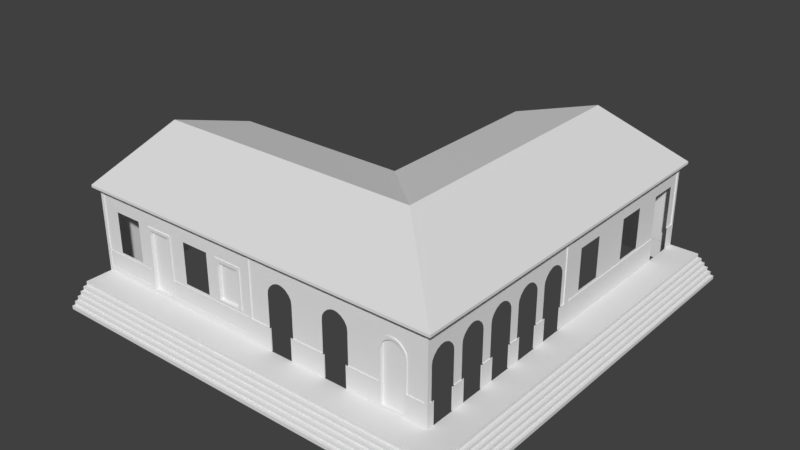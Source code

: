 # Source: casalaranja.blend  (saved by Blender 2.79.0; exported with 4.5.12 LTS)
import bpy
from mathutils import Matrix  # noqa: F401  (used for matrix-valued properties, if any)

bpy.ops.wm.read_factory_settings(use_empty=True)
scene = bpy.context.scene
scene.name = 'Scene'

# ---- collections
col_collection_1 = bpy.data.collections.new('Collection 1'); scene.collection.children.link(col_collection_1)

# ---- world
world_world = bpy.data.worlds.new('World'); scene.world = world_world
world_world.color = (0.05088, 0.05088, 0.05088)
world_world.use_sun_shadow = False
world_world.sun_shadow_jitter_overblur = 0.0
world_world.cycles.sampling_method = 'MANUAL'

# ---- meshes
me_plane_002 = bpy.data.meshes.new('Plane.002')
me_plane_002.from_pydata([(-15.72, 2.311, -2.093), (-1.494, 2.311, -2.093), (-5.074, 3.42, -16.42), (-1.494, 2.311, -16.42), (-15.72, 2.311, -9.184), (-8.637, 2.311, -9.184), (-8.637, 2.311, -16.42), (-15.72, 2.311, -5.638), (-5.074, 2.299, -16.42), (-1.317, 2.346, -1.914), (-5.066, 3.549, -5.638), (-5.074, 3.537, -16.5), (-15.83, 3.549, -5.638), (-15.83, 2.344, -1.914), (-1.317, 2.346, -16.5), (-15.83, 2.402, -9.184), (-8.637, 2.402, -9.184), (-8.637, 2.402, -16.5), (-1.317, 2.251, -1.914), (-15.83, 2.25, -1.914), (-1.317, 2.251, -16.5), (-5.074, 3.42, -16.5), (-8.637, 2.311, -16.5), (-15.72, 3.457, -5.638), (-15.83, 2.311, -9.184), (-15.83, 3.457, -5.638)], [], [(3, 2, 21, 20), (2, 3, 8), (20, 21, 11, 14), (21, 22, 17, 11), (10, 11, 17, 16), (10, 16, 15, 12), (9, 10, 12, 13), (24, 25, 12, 15), (8, 6, 2), (5, 4, 15, 16), (7, 0, 23), (25, 19, 13, 12), (6, 5, 16, 17), (19, 18, 9, 13), (18, 20, 14, 9), (1, 3, 20, 18), (0, 1, 18, 19), (9, 14, 11, 10), (23, 4, 7), (6, 17, 22), (2, 6, 22, 21), (23, 0, 19, 25), (15, 4, 24), (4, 23, 25, 24)])
me_plane_002.use_remesh_preserve_volume = False
me_plane_002.use_remesh_preserve_attributes = False
me_plane_002.use_mirror_vertex_groups = False
me_plane_002.update()
me_plane_001 = bpy.data.meshes.new('Plane.001')
me_plane_001.from_pydata([(-1.0, -7.893, 0.0), (0.1161, -7.893, 0.0), (-1.0, 6.36, 0.0), (0.1161, 6.36, 0.0), (-1.0, -8.941, 0.0), (-0.162, -8.707, -5.896e-11), (-15.15, -7.893, 0.0), (-15.15, -8.941, 0.0), (0.06482, -8.319, 0.0), (-0.5423, -8.901, 0.0), (0.1161, -7.893, -0.1324), (0.1161, 6.36, -0.1324), (-1.0, -8.941, -0.1324), (-0.162, -8.707, -0.1324), (-15.15, -8.941, -0.1324), (0.06482, -8.319, -0.1324), (-0.5423, -8.901, -0.1324), (0.2658, -7.893, -0.1324), (0.2658, 6.36, -0.1324), (-1.0, -9.093, -0.1324), (-0.02891, -8.844, -0.1324), (-15.15, -9.093, -0.1324), (0.2115, -8.434, -0.1324), (-0.4319, -9.05, -0.1324), (0.2658, -7.893, -0.2644), (0.2658, 6.36, -0.2644), (-1.0, -9.093, -0.2644), (-0.02891, -8.844, -0.2644), (-15.15, -9.093, -0.2644), (0.2115, -8.434, -0.2644), (-0.4319, -9.05, -0.2644), (0.3972, -7.967, -0.2644), (0.3972, 6.36, -0.2644), (-1.006, -9.226, -0.2644), (0.08788, -8.965, -0.2644), (-15.15, -9.226, -0.2644), (0.3402, -8.535, -0.2644), (-0.335, -9.181, -0.2644), (0.3972, -7.967, -0.3963), (0.3972, 6.36, -0.3963), (-1.006, -9.226, -0.3963), (0.08788, -8.965, -0.3963), (-15.15, -9.226, -0.3963), (0.3402, -8.535, -0.3963), (-0.335, -9.181, -0.3963), (0.5347, -8.045, -0.3963), (0.5347, 6.36, -0.3963), (-0.9368, -9.364, -0.3963), (0.2102, -9.091, -0.3963), (-15.15, -9.364, -0.3963), (0.4749, -8.639, -0.3963), (-0.2334, -9.317, -0.3963), (0.5347, -8.045, -0.5279), (0.5347, 6.36, -0.5279), (-0.9368, -9.364, -0.5279), (0.2102, -9.091, -0.5279), (-15.15, -9.364, -0.5279), (0.4749, -8.639, -0.5279), (-0.2334, -9.317, -0.5279), (0.6678, -8.119, -0.5279), (0.6678, 6.36, -0.5279), (-0.8703, -9.499, -0.5279), (0.3287, -9.213, -0.5279), (-15.15, -9.499, -0.5279), (0.6054, -8.741, -0.5279), (-0.135, -9.45, -0.5279), (0.6678, -8.119, -0.6594), (0.6678, 6.36, -0.6594), (-0.8703, -9.499, -0.6594), (0.3287, -9.213, -0.6594), (-15.15, -9.499, -0.6594), (0.6054, -8.741, -0.6594), (-0.135, -9.45, -0.6594), (0.7923, -8.189, -0.6594), (0.7923, 6.36, -0.6594), (-0.8081, -9.624, -0.6594), (0.4394, -9.327, -0.6594), (-15.15, -9.624, -0.6594), (0.7273, -8.836, -0.6594), (-0.04306, -9.573, -0.6594), (0.7923, -8.189, -0.7911), (0.7923, 6.36, -0.7911), (-0.8081, -9.624, -0.7911), (0.4394, -9.327, -0.7911), (-15.15, -9.624, -0.7911), (0.7273, -8.836, -0.7911), (-0.04306, -9.573, -0.7911), (-1.0, -0.522, 0.0), (0.1161, -0.522, 0.0), (0.1161, -0.522, -0.1324), (0.2658, -0.522, -0.1324), (0.2658, -0.522, -0.2644), (0.3972, -0.5589, -0.2644), (0.3972, -0.5589, -0.3963), (0.5347, -0.5975, -0.3963), (0.5347, -0.5975, -0.5279), (0.6678, -0.6348, -0.5279), (0.6678, -0.6348, -0.6594), (0.7923, -0.6697, -0.6594), (0.7923, -0.6697, -0.7911), (-15.15, -7.893, -0.7911), (-1.0, 6.36, -0.7911), (-8.071, 6.36, -0.2334), (-8.071, 6.36, 0.0), (-15.15, -0.8737, -0.4166), (-15.15, -0.8737, -1.192e-07)], [], [(87, 88, 3, 2), (1, 0, 8), (4, 0, 6, 7), (8, 0, 5), (0, 9, 5), (9, 0, 4), (8, 5, 13, 15), (1, 8, 15, 10), (5, 9, 16, 13), (9, 4, 12, 16), (88, 1, 10, 89), (4, 7, 14, 12), (15, 13, 20, 22), (10, 15, 22, 17), (89, 10, 17, 90), (16, 12, 19, 23), (12, 14, 21, 19), (13, 16, 23, 20), (22, 20, 27, 29), (17, 22, 29, 24), (90, 17, 24, 91), (23, 19, 26, 30), (19, 21, 28, 26), (20, 23, 30, 27), (24, 29, 36, 31), (91, 24, 31, 92), (30, 26, 33, 37), (26, 28, 35, 33), (27, 30, 37, 34), (29, 27, 34, 36), (92, 31, 38, 93), (37, 33, 40, 44), (33, 35, 42, 40), (34, 37, 44, 41), (36, 34, 41, 43), (31, 36, 43, 38), (44, 40, 47, 51), (40, 42, 49, 47), (41, 44, 51, 48), (43, 41, 48, 50), (38, 43, 50, 45), (93, 38, 45, 94), (51, 47, 54, 58), (47, 49, 56, 54), (48, 51, 58, 55), (50, 48, 55, 57), (45, 50, 57, 52), (94, 45, 52, 95), (58, 54, 61, 65), (54, 56, 63, 61), (55, 58, 65, 62), (57, 55, 62, 64), (52, 57, 64, 59), (95, 52, 59, 96), (61, 63, 70, 68), (62, 65, 72, 69), (64, 62, 69, 71), (59, 64, 71, 66), (96, 59, 66, 97), (65, 61, 68, 72), (69, 72, 79, 76), (71, 69, 76, 78), (66, 71, 78, 73), (97, 66, 73, 98), (72, 68, 75, 79), (68, 70, 77, 75), (78, 76, 83, 85), (73, 78, 85, 80), (98, 73, 80, 99), (79, 75, 82, 86), (75, 77, 84, 82), (76, 79, 86, 83), (74, 98, 99, 81), (67, 97, 98, 74), (60, 96, 97, 67), (53, 95, 96, 60), (46, 94, 95, 53), (39, 93, 94, 46), (32, 92, 93, 39), (25, 91, 92, 32), (18, 90, 91, 25), (11, 89, 90, 18), (3, 88, 89, 11), (0, 1, 88, 87), (77, 70, 84), (63, 56, 70), (49, 42, 56), (35, 28, 42), (21, 14, 28), (7, 6, 14), (28, 14, 100), (56, 42, 100), (84, 70, 100), (14, 6, 100), (42, 28, 100), (70, 56, 100), (74, 81, 67), (60, 67, 53), (46, 53, 39), (32, 39, 25), (18, 25, 11), (3, 11, 2), (67, 81, 101), (39, 53, 101), (11, 25, 101), (53, 67, 101), (25, 39, 101), (2, 11, 101), (100, 6, 105, 104), (2, 101, 102, 103)])
me_plane_001.use_remesh_preserve_volume = False
me_plane_001.use_remesh_preserve_attributes = False
me_plane_001.use_mirror_vertex_groups = False
me_plane_001.update()
me_plane_004 = bpy.data.meshes.new('Plane.004')
me_plane_004.from_pydata([(-0.4328, -0.4543, 0.03046), (0.4328, -0.4543, 0.03046), (0.501, -0.4543, 0.03046), (-0.501, -0.4543, 0.03046), (0.501, -0.4543, -0.005862), (0.501, 0.7175, -0.005862), (0.4833, 0.8628, -0.005862), (0.4019, 1.008, -0.005862), (0.2649, 1.136, -0.005862), (0.121, 1.203, -0.005862), (0.0, 1.221, -0.005862), (-0.121, 1.203, -0.005862), (-0.2649, 1.136, -0.005862), (-0.4019, 1.008, -0.005862), (-0.4833, 0.8628, -0.005862), (-0.501, 0.7175, -0.005862), (-0.501, -0.4543, -0.005862), (0.4328, -0.4543, -0.005862), (0.4328, -1.231, -0.005862), (-0.4328, -0.4543, -0.005862), (-0.4328, -1.231, -0.005862), (0.4328, 0.7175, -0.07538), (-0.4328, 0.7175, -0.07538), (0.501, 0.7175, 0.03046), (0.4833, 0.8628, 0.03046), (0.4019, 1.008, 0.03046), (0.2649, 1.136, 0.03046), (0.121, 1.203, 0.03046), (0.0, 1.221, 0.03046), (-0.121, 1.203, 0.03046), (-0.2649, 1.136, 0.03046), (-0.4019, 1.008, 0.03046), (-0.4833, 0.8628, 0.03046), (-0.501, 0.7175, 0.03046), (0.4328, 0.7175, 0.03046), (0.4109, 0.8496, 0.03046), (0.3296, 0.9663, 0.03046), (0.2335, 1.055, 0.03046), (0.1113, 1.11, 0.03046), (0.0, 1.126, 0.03046), (-0.1113, 1.11, 0.03046), (-0.2335, 1.055, 0.03046), (-0.3296, 0.9663, 0.03046), (-0.4109, 0.8496, 0.03046), (-0.4328, 0.7175, 0.03046), (0.4328, -1.231, 0.03046), (-0.4328, -1.231, 0.03046), (0.4328, -1.297, 0.03046), (-0.4328, -1.297, 0.03046), (-10.52, -1.297, 0.03046), (-9.422, -1.297, 0.03046), (-9.422, -0.3999, 0.03046), (-10.52, -0.3999, 0.03046), (-9.422, 1.185, -0.005861), (-6.158, 1.185, -0.005861), (-6.158, -0.3615, -0.005861), (-7.263, 1.185, -0.005861), (-7.263, -0.3615, -0.005861), (-9.422, -0.4543, -0.005861), (-10.52, 1.185, -0.005861), (-10.52, -0.4543, -0.005861), (-6.285, -0.3188, -0.1078), (-7.136, -0.3188, -0.1078), (-6.285, 1.05, -0.1078), (-7.136, 1.05, -0.1078), (-6.158, 1.185, 0.02405), (-6.158, -0.3615, 0.02405), (-7.263, 1.185, 0.02405), (-7.263, -0.3615, 0.02405), (-6.285, -0.3188, 0.02405), (-7.136, -0.3188, 0.02405), (-6.285, 1.05, 0.02405), (-7.136, 1.05, 0.02405), (-10.52, -1.079, 0.03046), (-9.422, -1.079, 0.03046), (-9.422, -0.4543, 0.01302), (-10.52, -0.4543, 0.01302), (-9.422, -1.079, 0.01302), (-9.422, 1.185, 0.03046), (-10.52, 1.185, 0.03046), (-10.42, -1.164, 0.03046), (-9.522, -1.164, 0.03046), (-9.522, -0.3999, 0.03046), (-10.42, -0.3999, 0.03046), (-9.522, 1.069, 0.03046), (-10.42, 1.069, 0.03046), (-9.522, -0.4543, -0.1078), (-10.42, -0.4543, -0.1078), (-10.42, -1.164, -0.1078), (-9.522, -1.164, -0.1078), (-9.522, 1.069, -0.1078), (-10.42, 1.069, -0.1078), (0.4109, 0.8496, -0.07538), (0.3296, 0.9663, -0.07538), (0.2335, 1.055, -0.07538), (0.1113, 1.11, -0.07538), (3.077e-11, 1.126, -0.07538), (-0.1113, 1.11, -0.07538), (-0.2335, 1.055, -0.07538), (-0.3296, 0.9663, -0.07538), (-0.4109, 0.8496, -0.07538), (-0.4328, -0.4543, -0.07538), (0.4328, -0.4543, -0.07538), (0.4328, -1.231, -0.07538), (-0.4328, -1.231, -0.07538), (-10.52, -1.079, 0.01302)], [], [(37, 94, 93, 36), (11, 12, 30, 29), (22, 100, 43, 44), (19, 22, 44, 0), (36, 93, 92, 35), (10, 11, 29, 28), (19, 20, 104, 101), (43, 100, 99, 42), (21, 17, 1, 34), (9, 10, 28, 27), (42, 99, 98, 41), (27, 28, 39, 38), (28, 29, 40, 39), (29, 30, 41, 40), (2, 23, 34, 1), (30, 31, 42, 41), (23, 24, 35, 34), (31, 32, 43, 42), (24, 25, 36, 35), (32, 33, 44, 43), (25, 26, 37, 36), (33, 3, 0, 44), (26, 27, 38, 37), (4, 5, 23, 2), (12, 13, 31, 30), (38, 95, 94, 37), (5, 6, 24, 23), (13, 14, 32, 31), (39, 96, 95, 38), (6, 7, 25, 24), (14, 15, 33, 32), (40, 97, 96, 39), (7, 8, 26, 25), (15, 16, 3, 33), (41, 98, 97, 40), (8, 9, 27, 26), (18, 20, 46, 45), (45, 46, 48, 47), (55, 54, 65, 66), (56, 57, 68, 67), (63, 61, 69, 71), (54, 56, 67, 65), (68, 66, 69, 70), (67, 72, 71, 65), (65, 71, 69, 66), (68, 70, 72, 67), (61, 62, 70, 69), (62, 64, 72, 70), (57, 55, 66, 68), (64, 63, 71, 72), (51, 74, 77, 75), (60, 76, 52, 79, 59), (59, 79, 78, 53), (58, 53, 78, 51, 75), (51, 78, 84, 82), (73, 49, 80), (79, 52, 83, 85), (52, 73, 80, 83), (50, 74, 81), (78, 79, 85, 84), (74, 51, 82, 81), (84, 85, 91, 90), (82, 84, 90, 86), (81, 82, 86, 89), (85, 83, 87, 91), (87, 86, 90, 91), (80, 88, 87, 83), (87, 88, 89, 86), (49, 50, 81, 80), (21, 92, 93, 94, 95, 96, 97, 98, 99, 100, 22, 101, 102), (102, 101, 104, 103), (20, 18, 103, 104), (17, 21, 102), (22, 19, 101), (18, 17, 102, 103), (35, 92, 21, 34), (62, 61, 63, 64), (80, 81, 89, 88), (73, 52, 76, 105)])
me_plane_004.use_remesh_preserve_volume = False
me_plane_004.use_remesh_preserve_attributes = False
me_plane_004.use_mirror_vertex_groups = False
me_plane_004.update()
me_plane = bpy.data.meshes.new('Plane')
me_plane.from_pydata([(-15.6, -1.0, -2.164), (-15.72, 2.205, -2.164), (-8.532, -1.0, -2.164), (-8.582, 2.205, -2.164), (-8.632, -1.0, -2.164), (-3.263, -1.0, -2.164), (-2.398, -1.0, -2.164), (-2.398, -0.1572, -2.164), (-2.329, -0.1572, -2.164), (-3.331, -0.1572, -2.164), (-3.263, -0.1572, -2.164), (-5.47, -1.0, -2.164), (-4.605, -1.0, -2.164), (-4.605, -0.1572, -2.164), (-4.536, -0.1572, -2.164), (-5.538, -0.1572, -2.164), (-5.47, -0.1572, -2.164), (-7.706, -1.0, -2.164), (-6.841, -1.0, -2.164), (-6.841, -0.1572, -2.164), (-6.772, -0.1572, -2.164), (-7.774, -0.1572, -2.164), (-7.706, -0.1572, -2.164), (-7.273, 2.205, -2.164), (-5.029, 2.205, -2.164), (-2.813, 2.205, -2.164), (-1.566, 2.205, -2.164), (-1.566, -1.0, -2.164), (-8.532, -0.1572, -2.164), (-15.72, 2.205, -2.134), (-1.687, -0.1565, -2.164), (-2.329, -0.1572, -2.201), (-2.329, 1.015, -2.201), (-2.347, 1.16, -2.201), (-2.429, 1.305, -2.201), (-2.566, 1.433, -2.201), (-2.709, 1.5, -2.201), (-2.83, 1.518, -2.201), (-2.952, 1.5, -2.201), (-3.095, 1.433, -2.201), (-3.232, 1.305, -2.201), (-3.314, 1.16, -2.201), (-3.331, 1.015, -2.201), (-3.331, -0.1572, -2.201), (-4.536, -0.1572, -2.201), (-4.536, 1.015, -2.201), (-4.554, 1.16, -2.201), (-4.636, 1.305, -2.201), (-4.773, 1.433, -2.201), (-4.916, 1.5, -2.201), (-5.037, 1.518, -2.201), (-5.158, 1.5, -2.201), (-5.302, 1.433, -2.201), (-5.439, 1.305, -2.201), (-5.521, 1.16, -2.201), (-5.538, 1.015, -2.201), (-5.538, -0.1572, -2.201), (-6.772, -0.1572, -2.201), (-6.772, 1.015, -2.201), (-6.79, 1.16, -2.201), (-6.871, 1.305, -2.201), (-7.008, 1.433, -2.201), (-7.152, 1.5, -2.201), (-7.273, 1.518, -2.201), (-7.394, 1.5, -2.201), (-7.538, 1.433, -2.201), (-7.675, 1.305, -2.201), (-7.757, 1.16, -2.201), (-7.774, 1.015, -2.201), (-7.774, -0.1572, -2.201), (-8.532, 2.144, -2.201), (-7.273, 2.144, -2.201), (-5.029, 2.144, -2.201), (-2.813, 2.144, -2.201), (-1.687, 2.144, -2.201), (-8.532, -0.1572, -2.201), (-1.687, -0.1565, -2.201), (-10.29, 2.205, -2.164), (-11.92, 2.205, -2.164), (-13.62, 2.205, -2.164), (-13.35, -1.0, -2.164), (-12.25, -1.0, -2.164), (-10.3, -1.0, -2.164), (-8.632, -0.1351, -2.164), (-15.6, -0.1316, -2.164), (-10.29, 2.144, -2.201), (-10.51, 1.482, -2.201), (-11.92, 2.144, -2.201), (-12.25, 1.482, -2.201), (-13.62, 2.144, -2.201), (-13.85, 1.482, -2.201), (-15.6, 2.144, -2.201), (-8.632, 2.144, -2.201), (-8.989, 1.482, -2.201), (-15.6, -0.1572, -2.201), (-8.989, -0.06447, -2.201), (-10.09, 1.482, -2.201), (-10.09, -0.06447, -2.201), (-10.51, -0.06447, -2.201), (-11.61, 1.482, -2.201), (-11.61, -0.06447, -2.201), (-14.95, 1.482, -2.201), (-12.25, -0.1572, -2.201), (-13.35, 1.482, -2.201), (-13.35, -0.1572, -2.201), (-13.85, -0.06447, -2.201), (-8.632, -0.1572, -2.201), (-14.95, -0.06447, -2.201), (-10.3, -0.1572, -2.201), (-15.72, -1.0, -2.164), (-15.72, -0.1316, -2.164), (-1.687, 2.144, -2.164), (-2.813, 2.144, -2.164), (-5.029, 2.144, -2.164), (-8.532, 2.144, -2.164), (-7.273, 2.144, -2.164), (-10.29, 2.144, -2.164), (-11.92, 2.144, -2.164), (-8.632, 2.144, -2.164), (-15.6, 2.144, -2.164), (-13.62, 2.144, -2.164), (-8.582, 2.205, -2.134), (-7.273, 2.205, -2.134), (-5.029, 2.205, -2.134), (-2.813, 2.205, -2.134), (-1.536, 2.205, -2.134), (-10.29, 2.205, -2.134), (-11.92, 2.205, -2.134), (-13.62, 2.205, -2.134), (-15.72, 2.222, -2.124), (-8.582, 2.222, -2.124), (-7.273, 2.222, -2.124), (-5.029, 2.222, -2.124), (-2.813, 2.222, -2.124), (-1.526, 2.222, -2.124), (-10.29, 2.222, -2.124), (-11.92, 2.222, -2.124), (-13.62, 2.222, -2.124), (-15.72, 2.222, -2.109), (-8.582, 2.222, -2.109), (-7.273, 2.222, -2.109), (-5.029, 2.222, -2.109), (-2.813, 2.222, -2.109), (-1.511, 2.222, -2.109), (-10.29, 2.222, -2.109), (-11.92, 2.222, -2.109), (-13.62, 2.222, -2.109), (-15.72, 2.253, -2.109), (-8.582, 2.253, -2.109), (-7.273, 2.253, -2.109), (-5.029, 2.253, -2.109), (-2.813, 2.253, -2.109), (-1.511, 2.253, -2.109), (-10.29, 2.253, -2.109), (-11.92, 2.253, -2.109), (-13.62, 2.253, -2.109), (-15.72, 2.253, -2.093), (-8.582, 2.253, -2.093), (-7.273, 2.253, -2.093), (-5.029, 2.253, -2.093), (-2.813, 2.253, -2.093), (-1.494, 2.253, -2.093), (-10.29, 2.253, -2.093), (-11.92, 2.253, -2.093), (-13.62, 2.253, -2.093), (-15.72, 2.311, -2.093), (-8.582, 2.311, -2.093), (-7.273, 2.311, -2.093), (-5.029, 2.311, -2.093), (-2.813, 2.311, -2.093), (-1.494, 2.311, -2.093), (-10.29, 2.311, -2.093), (-11.92, 2.311, -2.093), (-13.62, 2.311, -2.093), (-1.511, 2.253, -9.23), (-1.511, 2.253, -7.742), (-1.511, 2.253, -4.347), (-1.511, 2.253, -3.523), (-1.511, 2.222, -9.23), (-1.511, 2.222, -7.742), (-1.511, 2.222, -4.347), (-1.511, 2.222, -3.523), (-1.526, 2.222, -9.23), (-1.526, 2.222, -7.742), (-1.526, 2.222, -4.347), (-1.526, 2.222, -3.523), (-1.536, 2.205, -9.23), (-1.536, 2.205, -7.742), (-1.536, 2.205, -4.347), (-1.536, 2.205, -3.523), (-1.566, 2.144, -3.523), (-1.566, 2.144, -2.264), (-1.566, 2.144, -4.347), (-1.566, 2.144, -7.742), (-1.566, 2.144, -9.109), (-1.566, -0.1572, -2.164), (-1.602, -0.1565, -9.109), (-1.602, -0.1572, -2.264), (-1.602, 2.144, -9.109), (-1.602, 2.144, -7.742), (-1.602, 2.144, -4.347), (-1.602, 2.144, -3.523), (-1.602, 2.144, -2.264), (-1.602, -0.1572, -2.377), (-1.602, 1.015, -2.377), (-1.602, 1.16, -2.395), (-1.602, 1.305, -2.477), (-1.602, 1.433, -2.614), (-1.602, 1.5, -2.757), (-1.602, 1.518, -2.879), (-1.602, 1.5, -3.0), (-1.602, 1.433, -3.143), (-1.602, 1.305, -3.28), (-1.602, 1.16, -3.362), (-1.602, 1.015, -3.38), (-1.602, -0.1572, -3.38), (-1.602, -0.1572, -3.758), (-1.602, 1.015, -3.758), (-1.602, 1.16, -3.775), (-1.602, 1.305, -3.857), (-1.602, 1.433, -3.994), (-1.602, 1.5, -4.138), (-1.602, 1.518, -4.259), (-1.602, 1.5, -4.38), (-1.602, 1.433, -4.524), (-1.602, 1.5, -5.772), (-1.602, 1.518, -5.651), (-1.602, 1.5, -5.53), (-1.602, 1.433, -5.386), (-1.602, 1.305, -5.249), (-1.602, 1.16, -5.168), (-1.602, 1.015, -5.15), (-1.602, -0.1572, -5.15), (-1.602, 1.433, -8.16), (-1.602, 1.5, -8.304), (-1.602, 1.518, -8.425), (-1.602, 1.5, -8.546), (-1.602, 1.433, -8.69), (-1.602, 1.305, -8.827), (-1.602, 1.16, -8.908), (-1.602, 1.015, -8.926), (-1.602, -0.1572, -8.926), (-1.566, -0.1565, -9.109), (-1.566, -0.1572, -2.264), (-1.566, -1.0, -9.202), (-1.566, 2.205, -9.23), (-1.566, 2.205, -7.742), (-1.566, 2.205, -4.347), (-1.566, 2.205, -3.523), (-1.566, -0.1572, -2.446), (-1.566, -0.1572, -2.377), (-1.566, -0.1572, -3.38), (-1.566, -0.1572, -3.311), (-1.566, -1.0, -3.311), (-1.566, -1.0, -2.446), (-1.566, -0.1572, -3.826), (-1.566, -0.1572, -3.758), (-1.566, -0.1572, -4.76), (-1.566, -0.1572, -4.692), (-1.566, -1.0, -4.692), (-1.566, -1.0, -3.826), (-1.566, -0.1572, -7.987), (-1.566, -0.1572, -7.924), (-1.566, -0.1572, -8.926), (-1.566, -0.1572, -8.857), (-1.566, -1.0, -8.857), (-1.566, -1.0, -7.987), (-1.566, -1.0, -2.264), (-6.841, -0.1572, -2.201), (-6.841, -1.0, -2.201), (-7.706, -0.1572, -2.201), (-7.706, -1.0, -2.201), (-5.47, -1.0, -2.201), (-5.47, -0.1572, -2.201), (-4.605, -1.0, -2.201), (-4.605, -0.1572, -2.201), (-1.494, 2.253, -3.523), (-1.494, 2.253, -4.347), (-1.494, 2.253, -7.742), (-1.494, 2.253, -9.23), (-1.494, 2.311, -3.523), (-1.494, 2.311, -4.347), (-1.494, 2.311, -7.742), (-1.494, 2.311, -9.23), (-1.602, -0.1572, -3.311), (-1.602, -1.0, -3.311), (-1.602, -0.1572, -2.446), (-1.602, -1.0, -2.446), (-1.602, 1.305, -7.438), (-1.602, 1.16, -7.52), (-1.602, 1.015, -7.537), (-1.602, -0.1572, -7.537), (-1.566, -0.1572, -6.604), (-1.566, -0.1572, -6.535), (-1.566, -0.1572, -7.537), (-1.566, -0.1572, -7.469), (-1.602, -0.1572, -7.469), (-1.602, -1.0, -7.469), (-1.602, -0.1572, -6.604), (-1.602, -1.0, -6.604), (-1.602, -0.1572, -6.535), (-1.602, 1.015, -6.535), (-1.602, 1.16, -6.553), (-1.602, 1.305, -6.634), (-1.602, 1.433, -6.771), (-1.602, 1.5, -6.915), (-1.602, 1.518, -7.036), (-1.602, 1.5, -7.157), (-1.602, -1.0, -5.219), (-1.602, -0.1572, -5.219), (-1.602, -1.0, -6.084), (-1.602, -0.1572, -6.084), (-1.566, -0.1572, -6.084), (-1.566, -0.1572, -6.152), (-1.566, -0.1572, -5.15), (-1.566, -0.1572, -5.219), (-1.602, -0.1572, -6.152), (-1.602, 1.015, -6.152), (-1.602, 1.16, -6.135), (-1.602, 1.305, -6.053), (-1.602, 1.433, -5.916), (-1.602, -1.0, -3.826), (-1.602, -0.1572, -3.826), (-1.602, -1.0, -4.692), (-1.602, -0.1572, -4.692), (-1.602, 1.433, -7.301), (-1.566, -1.0, -5.219), (-1.602, -0.1572, -4.76), (-1.566, -1.0, -6.604), (-1.602, 1.16, -4.742), (-1.566, -1.0, -6.084), (-1.602, 1.015, -4.76), (-1.566, -1.0, -7.469), (-1.602, 1.305, -4.661), (-1.602, -0.1572, -7.924), (-1.602, 1.015, -7.924), (-1.602, 1.16, -7.941), (-1.602, 1.305, -8.023), (-1.494, 2.253, -6.216), (-1.511, 2.253, -6.216), (-1.511, 2.222, -6.216), (-1.526, 2.222, -6.216), (-1.566, 2.144, -6.216), (-1.602, 2.144, -6.216), (-1.536, 2.205, -6.216), (-1.566, 2.205, -6.216), (-1.494, 2.311, -6.216), (-1.602, -0.1572, -8.857), (-1.602, -1.0, -8.857), (-1.602, -0.1572, -7.987), (-1.602, -1.0, -7.987), (-3.263, -1.0, -2.201), (-3.263, -0.1572, -2.201), (-2.398, -1.0, -2.201), (-2.398, -0.1572, -2.201), (-1.566, -1.0, -16.42), (-1.566, 2.205, -16.42), (-1.566, 2.205, -14.31), (-1.566, 2.205, -11.87), (-1.566, -1.0, -15.96), (-1.566, -0.1572, -16.32), (-1.566, -0.1572, -14.86), (-1.566, -0.1572, -15.96), (-1.566, -0.1572, -9.352), (-1.602, 2.144, -14.31), (-1.602, 1.482, -14.86), (-1.602, 2.144, -11.87), (-1.602, 1.482, -12.65), (-1.602, 1.482, -11.1), (-1.602, 2.144, -9.352), (-1.602, 2.144, -16.32), (-1.602, 1.482, -15.96), (-1.602, -0.1572, -9.352), (-1.602, -0.1572, -15.96), (-1.602, 1.482, -13.75), (-1.566, -1.0, -14.86), (-1.602, 1.482, -10.0), (-1.602, -0.1572, -11.9), (-1.602, -0.06447, -11.1), (-1.602, -0.1572, -16.32), (-1.602, -0.06447, -10.0), (-1.602, -0.1572, -14.86), (-1.566, 2.144, -14.31), (-1.566, 2.144, -11.87), (-1.566, 2.144, -16.32), (-1.566, 2.144, -9.352), (-1.536, 2.205, -16.42), (-1.536, 2.205, -14.31), (-1.536, 2.205, -11.87), (-1.526, 2.222, -16.42), (-1.526, 2.222, -14.31), (-1.526, 2.222, -11.87), (-1.511, 2.222, -16.42), (-1.511, 2.222, -14.31), (-1.511, 2.222, -11.87), (-1.511, 2.253, -16.42), (-1.511, 2.253, -14.31), (-1.511, 2.253, -11.87), (-1.494, 2.253, -16.42), (-1.494, 2.253, -14.31), (-1.494, 2.253, -11.87), (-1.494, 2.311, -16.42), (-1.494, 2.311, -14.31), (-1.494, 2.311, -11.87), (-1.602, -0.06447, -13.75), (-1.602, -0.06447, -12.65), (-1.566, -1.0, -11.9), (-1.566, -0.1572, -11.9), (-15.72, 2.311, -9.184), (-15.72, -1.0, -9.184), (-8.637, 2.311, -9.184), (-8.637, -1.0, -9.184), (-8.637, -1.0, -16.42), (-8.637, 2.311, -16.42), (-15.72, 2.311, -5.626), (-5.066, 2.311, -16.42), (-5.102, -1.0, -16.42), (-15.72, -1.0, -5.697), (-13.35, -0.7819, -2.164), (-15.6, -0.7819, -2.164), (-10.3, -0.7819, -2.164), (-12.25, -0.7819, -2.164), (-8.632, -0.7819, -2.164), (-10.3, -0.1572, -2.182), (-12.25, -0.1572, -2.182), (-8.632, -0.1572, -2.182), (-15.6, -0.7819, -2.182), (-15.6, -0.1572, -2.182), (-13.35, -0.1572, -2.182), (-13.35, -0.7819, -2.182), (-10.3, -0.7819, -2.182), (-12.25, -0.7819, -2.182), (-8.632, -0.7819, -2.182)], [], [(0, 419, 84, 110, 109), (28, 83, 422, 4, 2), (17, 22, 21), (2, 21, 28), (115, 114, 70, 71), (20, 15, 56, 57), (19, 18, 20), (16, 15, 11), (15, 20, 18, 11), (14, 9, 43, 44), (111, 112, 73, 74), (7, 6, 8), (27, 8, 6), (30, 111, 74, 76), (112, 113, 72, 73), (10, 9, 5), (5, 9, 14, 12), (13, 12, 14), (2, 17, 21), (27, 195, 30), (8, 30, 76, 31), (8, 27, 30), (68, 67, 70), (67, 66, 70), (66, 65, 70), (64, 71, 65), (64, 63, 71), (65, 71, 70), (63, 62, 71), (62, 61, 71), (51, 50, 72), (52, 51, 72), (52, 61, 60, 53), (53, 60, 59, 54), (54, 59, 58, 55), (55, 58, 57, 56), (72, 49, 48), (50, 49, 72), (71, 61, 52, 72), (39, 73, 72, 48), (39, 38, 73), (38, 37, 73), (37, 36, 73), (36, 35, 73), (73, 35, 74), (35, 34, 74), (34, 33, 74), (32, 74, 33), (39, 48, 47, 40), (40, 47, 46, 41), (41, 46, 45, 42), (42, 45, 44, 43), (75, 69, 68, 70), (31, 76, 74, 32), (113, 115, 71, 72), (114, 28, 75, 70), (28, 21, 69, 75), (118, 116, 85, 92), (116, 117, 87, 85), (84, 119, 1, 110), (422, 83, 425, 432), (420, 422, 432, 430), (101, 89, 91), (93, 92, 85, 96), (96, 85, 86), (86, 85, 87, 99), (99, 87, 88), (88, 87, 89, 103), (103, 89, 90), (90, 89, 101), (104, 105, 107, 94), (104, 103, 90, 105), (100, 99, 88, 102), (108, 98, 100, 102), (97, 96, 86, 98), (108, 97, 98), (106, 95, 97, 108), (106, 92, 93, 95), (94, 107, 101, 91), (117, 120, 89, 87), (114, 118, 83, 28), (120, 119, 91, 89), (79, 1, 119, 120), (78, 79, 120, 117), (77, 78, 117, 116), (3, 77, 116, 118), (24, 23, 115, 113), (25, 24, 113, 112), (26, 25, 112, 111), (23, 3, 114, 115), (3, 118, 114), (83, 118, 92, 106), (91, 119, 84, 94), (24, 25, 124, 123), (78, 77, 126, 127), (23, 24, 123, 122), (77, 3, 121, 126), (1, 79, 128, 29), (3, 23, 122, 121), (25, 26, 125, 124), (79, 78, 127, 128), (124, 125, 134, 133), (122, 123, 132, 131), (128, 127, 136, 137), (29, 128, 137, 129), (121, 122, 131, 130), (126, 121, 130, 135), (123, 124, 133, 132), (127, 126, 135, 136), (130, 131, 140, 139), (132, 133, 142, 141), (133, 134, 143, 142), (137, 136, 145, 146), (129, 137, 146, 138), (131, 132, 141, 140), (135, 130, 139, 144), (136, 135, 144, 145), (142, 143, 152, 151), (146, 145, 154, 155), (138, 146, 155, 147), (140, 141, 150, 149), (144, 139, 148, 153), (145, 144, 153, 154), (139, 140, 149, 148), (141, 142, 151, 150), (149, 150, 159, 158), (153, 148, 157, 162), (154, 153, 162, 163), (148, 149, 158, 157), (150, 151, 160, 159), (151, 152, 161, 160), (155, 154, 163, 164), (147, 155, 164, 156), (162, 157, 166, 171), (163, 162, 171, 172), (157, 158, 167, 166), (159, 160, 169, 168), (160, 161, 170, 169), (164, 163, 172, 173), (156, 164, 173, 165), (158, 159, 168, 167), (278, 279, 283, 282), (338, 278, 282, 346), (161, 276, 280, 170), (175, 174, 279, 278), (339, 175, 278, 338), (152, 177, 276, 161), (177, 176, 277, 276), (340, 179, 175, 339), (143, 181, 177, 152), (181, 180, 176, 177), (179, 178, 174, 175), (185, 184, 180, 181), (183, 182, 178, 179), (341, 183, 179, 340), (134, 185, 181, 143), (344, 187, 183, 341), (125, 189, 185, 134), (189, 188, 184, 185), (187, 186, 182, 183), (246, 245, 186, 187), (26, 248, 189, 125), (248, 247, 188, 189), (345, 246, 187, 344), (248, 26, 191, 190), (245, 246, 193, 194), (345, 247, 192, 342), (247, 248, 190, 192), (191, 26, 195, 243), (243, 250, 203, 197), (191, 243, 197, 202), (192, 190, 201, 200), (241, 196, 198, 240), (197, 203, 204, 202), (240, 198, 239), (238, 239, 198), (237, 238, 198), (199, 237, 198), (236, 237, 199), (235, 236, 199), (234, 235, 199), (233, 234, 199), (291, 294, 262, 334), (201, 211, 220, 200), (222, 223, 200), (223, 224, 228, 227), (217, 214, 215, 216), (218, 213, 214, 217), (219, 212, 213, 218), (220, 211, 212, 219), (220, 221, 200), (221, 222, 200), (210, 211, 201), (209, 210, 201), (207, 208, 202), (201, 202, 209), (202, 208, 209), (206, 207, 202), (205, 206, 202), (204, 205, 202), (263, 244, 242), (263, 242, 196, 241), (267, 254, 250), (258, 259, 257), (261, 262, 266), (342, 192, 200, 343), (242, 194, 198, 196), (244, 263, 265), (264, 265, 263), (194, 193, 199, 198), (256, 251, 253, 260), (255, 256, 260), (252, 253, 251), (251, 256, 216, 215), (190, 191, 202, 201), (267, 250, 243), (254, 249, 250), (243, 195, 27, 267), (18, 19, 268, 269), (22, 17, 271, 270), (16, 11, 272, 273), (12, 13, 275, 274), (276, 277, 281, 280), (253, 252, 284, 285), (249, 254, 287, 286), (255, 260, 321, 322), (259, 258, 324, 323), (30, 195, 26, 111), (315, 314, 326), (292, 293, 328), (313, 312, 330), (294, 295, 332), (231, 331, 327, 232), (232, 327, 257, 314), (259, 326, 314, 257), (330, 328, 293, 313), (313, 293, 300, 316), (316, 300, 301, 317), (317, 301, 302, 318), (318, 302, 303, 319), (319, 303, 304, 320), (230, 329, 331, 231), (229, 333, 329, 230), (229, 228, 224, 333), (262, 294, 332, 266), (335, 290, 291, 334), (290, 335, 336, 289), (289, 336, 337, 288), (288, 337, 233, 325), (233, 199, 325), (325, 199, 307), (306, 307, 199), (193, 342, 343, 199), (246, 345, 342, 193), (247, 345, 344, 188), (188, 344, 341, 184), (184, 341, 340, 180), (180, 340, 339, 176), (176, 339, 338, 277), (277, 338, 346, 281), (199, 343, 306), (305, 306, 343), (304, 305, 343), (304, 343, 320), (225, 320, 343), (226, 225, 343), (227, 200, 223), (227, 226, 343), (343, 200, 227), (311, 310, 330, 312), (296, 297, 332, 295), (265, 264, 347, 348), (261, 266, 350, 349), (292, 328, 299, 298), (308, 309, 315, 326), (10, 5, 351, 352), (6, 7, 354, 353), (194, 242, 363, 385), (362, 360, 379, 373), (384, 382, 364, 370), (382, 383, 366, 364), (245, 194, 385), (355, 360, 362, 359), (366, 368, 367), (364, 374, 365), (371, 370, 364, 365), (363, 407, 377, 372), (405, 367, 368, 378), (377, 378, 380, 372), (377, 405, 378), (379, 370, 371, 373), (372, 380, 376, 369), (356, 384, 360, 355), (383, 385, 369, 366), (375, 361, 407, 406), (358, 245, 385, 383), (357, 358, 383, 382), (356, 357, 382, 384), (360, 384, 370, 379), (369, 385, 363, 372), (358, 357, 387, 388), (357, 356, 386, 387), (245, 358, 388, 186), (186, 388, 391, 182), (387, 386, 389, 390), (388, 387, 390, 391), (182, 391, 394, 178), (390, 389, 392, 393), (391, 390, 393, 394), (363, 242, 244), (178, 394, 397, 174), (393, 392, 395, 396), (394, 393, 396, 397), (396, 395, 398, 399), (397, 396, 399, 400), (174, 397, 400, 279), (399, 398, 401, 402), (400, 399, 402, 403), (366, 367, 374, 364), (279, 400, 403, 283), (381, 404, 405, 377), (381, 365, 374, 404), (368, 366, 369, 376), (377, 407, 361, 381), (406, 407, 363, 244), (156, 165, 147), (138, 147, 129), (417, 414, 408, 409), (409, 408, 410, 411), (29, 129, 1), (413, 412, 411, 410), (401, 398, 395), (415, 416, 412, 413), (395, 392, 389), (389, 386, 356), (415, 389, 356), (415, 395, 389), (415, 401, 395), (147, 414, 129), (165, 414, 147), (356, 355, 416, 415), (109, 110, 417), (110, 1, 414, 417), (129, 414, 1), (80, 418, 419, 0), (82, 420, 421, 81), (4, 422, 420, 82), (432, 425, 423, 430), (430, 423, 424, 431), (429, 428, 427, 426), (419, 418, 429, 426), (84, 419, 426, 427), (421, 420, 430, 431), (94, 427, 428, 104), (102, 424, 423, 108), (108, 423, 425, 106), (83, 106, 425)])
me_plane.use_remesh_preserve_volume = False
me_plane.use_remesh_preserve_attributes = False
me_plane.use_mirror_vertex_groups = False
me_plane.update()

# ---- objects
ob_plane_003 = bpy.data.objects.new('Plane.003', me_plane_002)
ob_plane_002 = bpy.data.objects.new('Plane.002', me_plane_001)
ob_plane_001 = bpy.data.objects.new('Plane.001', me_plane_004)
ob_plane = bpy.data.objects.new('Plane', me_plane)

# ---- transforms, parenting, visibility, modifiers, constraints
ob_plane_003.location = (8.582, -9.147, 1.011)
ob_plane_003.rotation_euler = (1.571, -0.0, 0.0)
ob_plane_003.lineart.crease_threshold = 0.0
ob_plane_002.location = (8.016, 0.911, 0.0106)
ob_plane_002.lineart.crease_threshold = 0.0
ob_plane_001.location = (5.752, -6.952, 1.308)
ob_plane_001.rotation_euler = (1.571, -0.0, 0.0)
ob_plane_001.lineart.crease_threshold = 0.0
ob_plane.location = (8.582, -9.147, 1.011)
ob_plane.rotation_euler = (1.571, -0.0, 0.0)
ob_plane.lineart.crease_threshold = 0.0

# ---- collection membership
col_collection_1.objects.link(ob_plane_003)
col_collection_1.objects.link(ob_plane_002)
col_collection_1.objects.link(ob_plane_001)
col_collection_1.objects.link(ob_plane)

# ---- scene / render settings (as saved in the file)
scene.frame_start = 1; scene.frame_end = 250; scene.frame_set(1)
scene.render.engine = 'CYCLES'
scene.render.resolution_percentage = 50
scene.render.dither_intensity = 0.0
scene.cycles.use_denoising = False
scene.cycles.samples = 128
scene.cycles.sampling_pattern = 'TABULATED_SOBOL'
scene.cycles.use_adaptive_sampling = False
scene.cycles.use_light_tree = False
scene.cycles.blur_glossy = 0.0
scene.cycles.sample_clamp_indirect = 0.0
scene.view_settings.view_transform = 'Standard'
bpy.context.view_layer.update()

# ---- added for rendering (the .blend has no active camera and no usable light): camera, sun
cam_auto = bpy.data.cameras.new('AutoCamera')
cam_auto.lens = 50.0
cam_auto.sensor_width = 36.0
cam_auto.clip_end = 1000.0
ob_auto_camera = bpy.data.objects.new('AutoCamera', cam_auto)
scene.collection.objects.link(ob_auto_camera)
ob_auto_camera.location = (22.3699, -26.5874, 19.1616)
ob_auto_camera.rotation_euler = (1.09748, -7.21219e-08, 0.694738)
scene.camera = ob_auto_camera
light_auto_sun = bpy.data.lights.new('AutoSun', 'SUN')
light_auto_sun.energy = 3.0
light_auto_sun.angle = 0.0523599
ob_auto_sun = bpy.data.objects.new('AutoSun', light_auto_sun)
scene.collection.objects.link(ob_auto_sun)
ob_auto_sun.rotation_euler = (0.872665, 0.174533, 0.523599)
bpy.context.view_layer.update()
